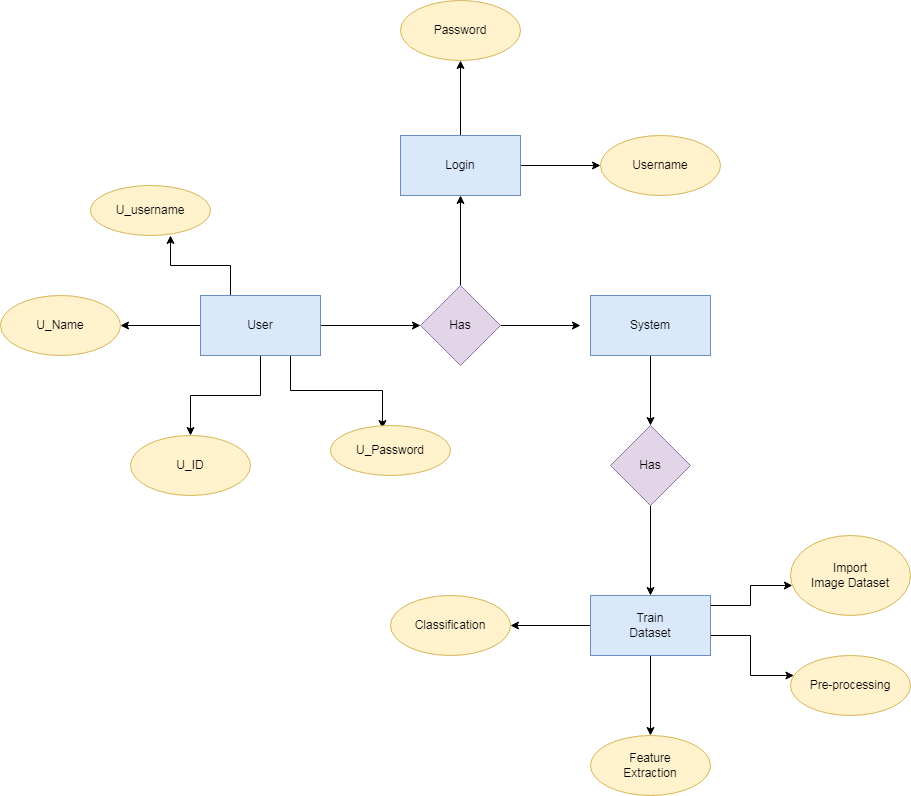

The diagram above was exported from draw.io. Its source (the exported page's mxGraphModel, read from the mxfile embedded in the PNG):
<mxGraphModel dx="654" dy="521" grid="1" gridSize="10" guides="1" tooltips="1" connect="1" arrows="1" fold="1" page="1" pageScale="1" pageWidth="850" pageHeight="1100" math="0" shadow="0">
  <root>
    <mxCell id="0" />
    <mxCell id="1" parent="0" />
    <mxCell id="tJQ_5wTVfMvW2pkdvxgF-1" value="Password" style="ellipse;whiteSpace=wrap;html=1;fillColor=#fff2cc;strokeColor=#d6b656;" vertex="1" parent="1">
      <mxGeometry x="850" y="410" width="120" height="60" as="geometry" />
    </mxCell>
    <mxCell id="tJQ_5wTVfMvW2pkdvxgF-2" value="" style="edgeStyle=orthogonalEdgeStyle;rounded=0;orthogonalLoop=1;jettySize=auto;html=1;" edge="1" parent="1" source="tJQ_5wTVfMvW2pkdvxgF-7" target="tJQ_5wTVfMvW2pkdvxgF-8">
      <mxGeometry relative="1" as="geometry" />
    </mxCell>
    <mxCell id="tJQ_5wTVfMvW2pkdvxgF-3" value="" style="edgeStyle=orthogonalEdgeStyle;rounded=0;orthogonalLoop=1;jettySize=auto;html=1;" edge="1" parent="1" source="tJQ_5wTVfMvW2pkdvxgF-7" target="tJQ_5wTVfMvW2pkdvxgF-12">
      <mxGeometry relative="1" as="geometry" />
    </mxCell>
    <mxCell id="tJQ_5wTVfMvW2pkdvxgF-4" value="" style="edgeStyle=orthogonalEdgeStyle;rounded=0;orthogonalLoop=1;jettySize=auto;html=1;" edge="1" parent="1" source="tJQ_5wTVfMvW2pkdvxgF-7" target="tJQ_5wTVfMvW2pkdvxgF-9">
      <mxGeometry relative="1" as="geometry" />
    </mxCell>
    <mxCell id="tJQ_5wTVfMvW2pkdvxgF-5" style="edgeStyle=orthogonalEdgeStyle;rounded=0;orthogonalLoop=1;jettySize=auto;html=1;exitX=0.25;exitY=0;exitDx=0;exitDy=0;" edge="1" parent="1" source="tJQ_5wTVfMvW2pkdvxgF-7">
      <mxGeometry relative="1" as="geometry">
        <mxPoint x="620" y="645" as="targetPoint" />
      </mxGeometry>
    </mxCell>
    <mxCell id="tJQ_5wTVfMvW2pkdvxgF-6" style="edgeStyle=orthogonalEdgeStyle;rounded=0;orthogonalLoop=1;jettySize=auto;html=1;entryX=0.433;entryY=0.06;entryDx=0;entryDy=0;entryPerimeter=0;exitX=0.75;exitY=1;exitDx=0;exitDy=0;" edge="1" parent="1" source="tJQ_5wTVfMvW2pkdvxgF-7" target="tJQ_5wTVfMvW2pkdvxgF-18">
      <mxGeometry relative="1" as="geometry" />
    </mxCell>
    <mxCell id="tJQ_5wTVfMvW2pkdvxgF-7" value="User" style="rounded=0;whiteSpace=wrap;html=1;fillColor=#dae8fc;strokeColor=#6c8ebf;" vertex="1" parent="1">
      <mxGeometry x="650" y="705" width="120" height="60" as="geometry" />
    </mxCell>
    <mxCell id="tJQ_5wTVfMvW2pkdvxgF-8" value="U_Name" style="ellipse;whiteSpace=wrap;html=1;rounded=0;fillColor=#fff2cc;strokeColor=#d6b656;" vertex="1" parent="1">
      <mxGeometry x="450" y="705" width="120" height="60" as="geometry" />
    </mxCell>
    <mxCell id="tJQ_5wTVfMvW2pkdvxgF-9" value="U_ID" style="ellipse;whiteSpace=wrap;html=1;rounded=0;fillColor=#fff2cc;strokeColor=#d6b656;" vertex="1" parent="1">
      <mxGeometry x="580" y="845" width="120" height="60" as="geometry" />
    </mxCell>
    <mxCell id="tJQ_5wTVfMvW2pkdvxgF-10" value="" style="edgeStyle=orthogonalEdgeStyle;rounded=0;orthogonalLoop=1;jettySize=auto;html=1;" edge="1" parent="1" source="tJQ_5wTVfMvW2pkdvxgF-12" target="tJQ_5wTVfMvW2pkdvxgF-15">
      <mxGeometry relative="1" as="geometry" />
    </mxCell>
    <mxCell id="tJQ_5wTVfMvW2pkdvxgF-11" value="" style="edgeStyle=orthogonalEdgeStyle;rounded=0;orthogonalLoop=1;jettySize=auto;html=1;" edge="1" parent="1" source="tJQ_5wTVfMvW2pkdvxgF-12">
      <mxGeometry relative="1" as="geometry">
        <mxPoint x="1030" y="735" as="targetPoint" />
      </mxGeometry>
    </mxCell>
    <mxCell id="tJQ_5wTVfMvW2pkdvxgF-12" value="Has" style="rhombus;whiteSpace=wrap;html=1;rounded=0;fillColor=#e1d5e7;strokeColor=#9673a6;" vertex="1" parent="1">
      <mxGeometry x="870" y="695" width="80" height="80" as="geometry" />
    </mxCell>
    <mxCell id="tJQ_5wTVfMvW2pkdvxgF-13" value="" style="edgeStyle=orthogonalEdgeStyle;rounded=0;orthogonalLoop=1;jettySize=auto;html=1;" edge="1" parent="1" source="tJQ_5wTVfMvW2pkdvxgF-15" target="tJQ_5wTVfMvW2pkdvxgF-16">
      <mxGeometry relative="1" as="geometry" />
    </mxCell>
    <mxCell id="tJQ_5wTVfMvW2pkdvxgF-14" value="" style="edgeStyle=orthogonalEdgeStyle;rounded=0;orthogonalLoop=1;jettySize=auto;html=1;" edge="1" parent="1" source="tJQ_5wTVfMvW2pkdvxgF-15" target="tJQ_5wTVfMvW2pkdvxgF-1">
      <mxGeometry relative="1" as="geometry" />
    </mxCell>
    <mxCell id="tJQ_5wTVfMvW2pkdvxgF-15" value="Login" style="whiteSpace=wrap;html=1;rounded=0;fillColor=#dae8fc;strokeColor=#6c8ebf;" vertex="1" parent="1">
      <mxGeometry x="850" y="545" width="120" height="60" as="geometry" />
    </mxCell>
    <mxCell id="tJQ_5wTVfMvW2pkdvxgF-16" value="Username" style="ellipse;whiteSpace=wrap;html=1;rounded=0;fillColor=#fff2cc;strokeColor=#d6b656;" vertex="1" parent="1">
      <mxGeometry x="1050" y="545" width="120" height="60" as="geometry" />
    </mxCell>
    <mxCell id="tJQ_5wTVfMvW2pkdvxgF-17" value="U_username" style="ellipse;whiteSpace=wrap;html=1;fillColor=#fff2cc;strokeColor=#d6b656;" vertex="1" parent="1">
      <mxGeometry x="540" y="595" width="120" height="50" as="geometry" />
    </mxCell>
    <mxCell id="tJQ_5wTVfMvW2pkdvxgF-18" value="U_Password" style="ellipse;whiteSpace=wrap;html=1;fillColor=#fff2cc;strokeColor=#d6b656;" vertex="1" parent="1">
      <mxGeometry x="780" y="835" width="120" height="50" as="geometry" />
    </mxCell>
    <mxCell id="tJQ_5wTVfMvW2pkdvxgF-19" value="" style="edgeStyle=orthogonalEdgeStyle;rounded=0;orthogonalLoop=1;jettySize=auto;html=1;" edge="1" parent="1" source="tJQ_5wTVfMvW2pkdvxgF-20" target="tJQ_5wTVfMvW2pkdvxgF-22">
      <mxGeometry relative="1" as="geometry" />
    </mxCell>
    <mxCell id="tJQ_5wTVfMvW2pkdvxgF-20" value="System" style="rounded=0;whiteSpace=wrap;html=1;fillColor=#dae8fc;strokeColor=#6c8ebf;" vertex="1" parent="1">
      <mxGeometry x="1040" y="705" width="120" height="60" as="geometry" />
    </mxCell>
    <mxCell id="tJQ_5wTVfMvW2pkdvxgF-21" value="" style="edgeStyle=orthogonalEdgeStyle;rounded=0;orthogonalLoop=1;jettySize=auto;html=1;" edge="1" parent="1" source="tJQ_5wTVfMvW2pkdvxgF-22" target="tJQ_5wTVfMvW2pkdvxgF-27">
      <mxGeometry relative="1" as="geometry" />
    </mxCell>
    <mxCell id="tJQ_5wTVfMvW2pkdvxgF-22" value="Has" style="rhombus;whiteSpace=wrap;html=1;rounded=0;strokeColor=#9673a6;fillColor=#e1d5e7;" vertex="1" parent="1">
      <mxGeometry x="1060" y="835" width="80" height="80" as="geometry" />
    </mxCell>
    <mxCell id="tJQ_5wTVfMvW2pkdvxgF-23" value="" style="edgeStyle=orthogonalEdgeStyle;rounded=0;orthogonalLoop=1;jettySize=auto;html=1;" edge="1" parent="1" source="tJQ_5wTVfMvW2pkdvxgF-27" target="tJQ_5wTVfMvW2pkdvxgF-28">
      <mxGeometry relative="1" as="geometry">
        <Array as="points">
          <mxPoint x="1200" y="1045" />
          <mxPoint x="1200" y="1085" />
        </Array>
      </mxGeometry>
    </mxCell>
    <mxCell id="tJQ_5wTVfMvW2pkdvxgF-24" value="" style="edgeStyle=orthogonalEdgeStyle;rounded=0;orthogonalLoop=1;jettySize=auto;html=1;" edge="1" parent="1" source="tJQ_5wTVfMvW2pkdvxgF-27" target="tJQ_5wTVfMvW2pkdvxgF-29">
      <mxGeometry relative="1" as="geometry" />
    </mxCell>
    <mxCell id="tJQ_5wTVfMvW2pkdvxgF-25" value="" style="edgeStyle=orthogonalEdgeStyle;rounded=0;orthogonalLoop=1;jettySize=auto;html=1;" edge="1" parent="1" source="tJQ_5wTVfMvW2pkdvxgF-27" target="tJQ_5wTVfMvW2pkdvxgF-30">
      <mxGeometry relative="1" as="geometry">
        <mxPoint x="1240" y="985" as="targetPoint" />
        <Array as="points">
          <mxPoint x="1200" y="1015" />
          <mxPoint x="1200" y="995" />
        </Array>
      </mxGeometry>
    </mxCell>
    <mxCell id="tJQ_5wTVfMvW2pkdvxgF-26" value="" style="edgeStyle=orthogonalEdgeStyle;rounded=0;orthogonalLoop=1;jettySize=auto;html=1;" edge="1" parent="1" source="tJQ_5wTVfMvW2pkdvxgF-27" target="tJQ_5wTVfMvW2pkdvxgF-31">
      <mxGeometry relative="1" as="geometry" />
    </mxCell>
    <mxCell id="tJQ_5wTVfMvW2pkdvxgF-27" value="Train&lt;br&gt;Dataset" style="rounded=0;whiteSpace=wrap;html=1;strokeColor=#6c8ebf;fillColor=#dae8fc;" vertex="1" parent="1">
      <mxGeometry x="1040" y="1005" width="120" height="60" as="geometry" />
    </mxCell>
    <mxCell id="tJQ_5wTVfMvW2pkdvxgF-28" value="Pre-processing" style="ellipse;whiteSpace=wrap;html=1;rounded=0;strokeColor=#d6b656;fillColor=#fff2cc;" vertex="1" parent="1">
      <mxGeometry x="1240" y="1065" width="120" height="60" as="geometry" />
    </mxCell>
    <mxCell id="tJQ_5wTVfMvW2pkdvxgF-29" value="Feature&lt;br&gt;Extraction" style="ellipse;whiteSpace=wrap;html=1;rounded=0;strokeColor=#d6b656;fillColor=#fff2cc;" vertex="1" parent="1">
      <mxGeometry x="1040" y="1145" width="120" height="60" as="geometry" />
    </mxCell>
    <mxCell id="tJQ_5wTVfMvW2pkdvxgF-30" value="Import&lt;br&gt;Image Dataset" style="ellipse;whiteSpace=wrap;html=1;fillColor=#fff2cc;strokeColor=#d6b656;" vertex="1" parent="1">
      <mxGeometry x="1240" y="945" width="120" height="80" as="geometry" />
    </mxCell>
    <mxCell id="tJQ_5wTVfMvW2pkdvxgF-31" value="Classification" style="ellipse;whiteSpace=wrap;html=1;rounded=0;strokeColor=#d6b656;fillColor=#fff2cc;" vertex="1" parent="1">
      <mxGeometry x="840" y="1005" width="120" height="60" as="geometry" />
    </mxCell>
  </root>
</mxGraphModel>